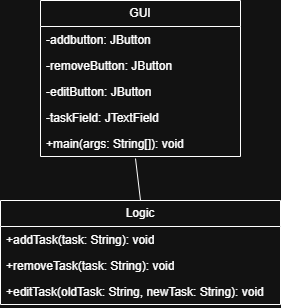

The diagram above was exported from draw.io. Its source (the exported page's mxGraphModel, read from the mxfile embedded in the PNG):
<mxGraphModel dx="1426" dy="841" grid="1" gridSize="10" guides="1" tooltips="1" connect="1" arrows="1" fold="1" page="1" pageScale="1" pageWidth="850" pageHeight="1100" math="0" shadow="0">
  <root>
    <mxCell id="0" />
    <mxCell id="1" parent="0" />
    <mxCell id="BDusp7OSJyE-mEXeR1zL-21" parent="1" style="swimlane;fontStyle=0;childLayout=stackLayout;horizontal=1;startSize=26;fillColor=none;horizontalStack=0;resizeParent=1;resizeParentMax=0;resizeLast=0;collapsible=1;marginBottom=0;whiteSpace=wrap;html=1;" value="GUI" vertex="1">
      <mxGeometry height="156" width="200" x="160" y="360" as="geometry" />
    </mxCell>
    <mxCell id="BDusp7OSJyE-mEXeR1zL-22" parent="BDusp7OSJyE-mEXeR1zL-21" style="text;strokeColor=none;fillColor=none;align=left;verticalAlign=top;spacingLeft=4;spacingRight=4;overflow=hidden;rotatable=0;points=[[0,0.5],[1,0.5]];portConstraint=eastwest;whiteSpace=wrap;html=1;" value="-addbutton: JButton&amp;nbsp;" vertex="1">
      <mxGeometry height="26" width="200" y="26" as="geometry" />
    </mxCell>
    <mxCell id="BDusp7OSJyE-mEXeR1zL-23" parent="BDusp7OSJyE-mEXeR1zL-21" style="text;strokeColor=none;fillColor=none;align=left;verticalAlign=top;spacingLeft=4;spacingRight=4;overflow=hidden;rotatable=0;points=[[0,0.5],[1,0.5]];portConstraint=eastwest;whiteSpace=wrap;html=1;" value="-removeButton: JButton" vertex="1">
      <mxGeometry height="26" width="200" y="52" as="geometry" />
    </mxCell>
    <mxCell id="BDusp7OSJyE-mEXeR1zL-24" parent="BDusp7OSJyE-mEXeR1zL-21" style="text;strokeColor=none;fillColor=none;align=left;verticalAlign=top;spacingLeft=4;spacingRight=4;overflow=hidden;rotatable=0;points=[[0,0.5],[1,0.5]];portConstraint=eastwest;whiteSpace=wrap;html=1;" value="-editButton: JButton" vertex="1">
      <mxGeometry height="26" width="200" y="78" as="geometry" />
    </mxCell>
    <mxCell id="BDusp7OSJyE-mEXeR1zL-30" parent="BDusp7OSJyE-mEXeR1zL-21" style="text;strokeColor=none;fillColor=none;align=left;verticalAlign=top;spacingLeft=4;spacingRight=4;overflow=hidden;rotatable=0;points=[[0,0.5],[1,0.5]];portConstraint=eastwest;whiteSpace=wrap;html=1;" value="-taskField: JTextField" vertex="1">
      <mxGeometry height="26" width="200" y="104" as="geometry" />
    </mxCell>
    <mxCell id="BDusp7OSJyE-mEXeR1zL-31" parent="BDusp7OSJyE-mEXeR1zL-21" style="text;strokeColor=none;fillColor=none;align=left;verticalAlign=top;spacingLeft=4;spacingRight=4;overflow=hidden;rotatable=0;points=[[0,0.5],[1,0.5]];portConstraint=eastwest;whiteSpace=wrap;html=1;" value="+main(args: String[]): void" vertex="1">
      <mxGeometry height="26" width="200" y="130" as="geometry" />
    </mxCell>
    <mxCell id="BDusp7OSJyE-mEXeR1zL-25" parent="1" style="swimlane;fontStyle=0;childLayout=stackLayout;horizontal=1;startSize=26;fillColor=none;horizontalStack=0;resizeParent=1;resizeParentMax=0;resizeLast=0;collapsible=1;marginBottom=0;whiteSpace=wrap;html=1;" value="Logic" vertex="1">
      <mxGeometry height="104" width="280" x="120" y="560" as="geometry" />
    </mxCell>
    <mxCell id="BDusp7OSJyE-mEXeR1zL-26" parent="BDusp7OSJyE-mEXeR1zL-25" style="text;strokeColor=none;fillColor=none;align=left;verticalAlign=top;spacingLeft=4;spacingRight=4;overflow=hidden;rotatable=0;points=[[0,0.5],[1,0.5]];portConstraint=eastwest;whiteSpace=wrap;html=1;" value="+addTask(task: String): void" vertex="1">
      <mxGeometry height="26" width="280" y="26" as="geometry" />
    </mxCell>
    <mxCell id="BDusp7OSJyE-mEXeR1zL-27" parent="BDusp7OSJyE-mEXeR1zL-25" style="text;strokeColor=none;fillColor=none;align=left;verticalAlign=top;spacingLeft=4;spacingRight=4;overflow=hidden;rotatable=0;points=[[0,0.5],[1,0.5]];portConstraint=eastwest;whiteSpace=wrap;html=1;" value="+removeTask(task: String): void" vertex="1">
      <mxGeometry height="26" width="280" y="52" as="geometry" />
    </mxCell>
    <mxCell id="BDusp7OSJyE-mEXeR1zL-28" parent="BDusp7OSJyE-mEXeR1zL-25" style="text;strokeColor=none;fillColor=none;align=left;verticalAlign=top;spacingLeft=4;spacingRight=4;overflow=hidden;rotatable=0;points=[[0,0.5],[1,0.5]];portConstraint=eastwest;whiteSpace=wrap;html=1;" value="+editTask(oldTask: String, newTask: String): void" vertex="1">
      <mxGeometry height="26" width="280" y="78" as="geometry" />
    </mxCell>
    <mxCell id="BDusp7OSJyE-mEXeR1zL-33" edge="1" parent="1" style="endArrow=none;html=1;rounded=0;entryX=0.475;entryY=1.077;entryDx=0;entryDy=0;entryPerimeter=0;" target="BDusp7OSJyE-mEXeR1zL-31" value="">
      <mxGeometry height="50" relative="1" width="50" as="geometry">
        <mxPoint x="260" y="560" as="sourcePoint" />
        <mxPoint x="300" y="516" as="targetPoint" />
      </mxGeometry>
    </mxCell>
  </root>
</mxGraphModel>